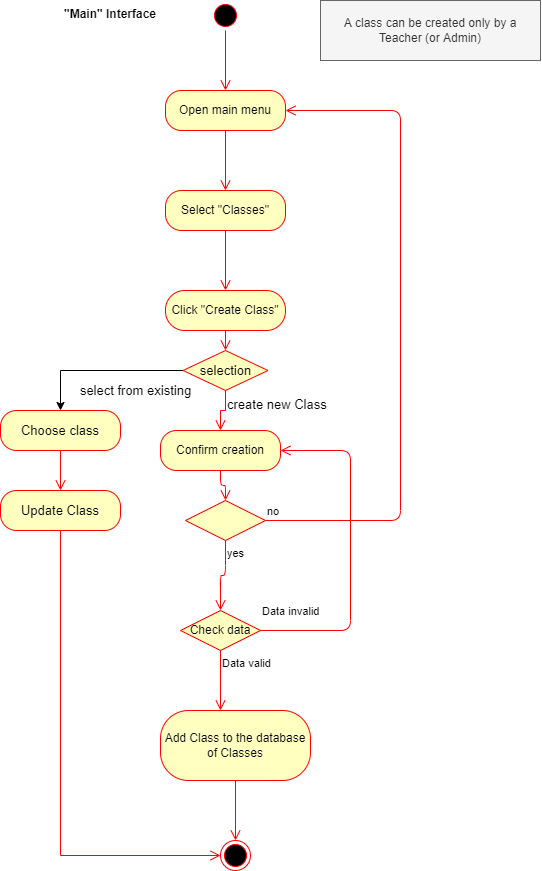

The diagram above was exported from draw.io. Its source (the exported page's mxGraphModel, read from the mxfile embedded in the PNG):
<mxGraphModel dx="798" dy="408" grid="1" gridSize="10" guides="1" tooltips="1" connect="1" arrows="1" fold="1" page="1" pageScale="1" pageWidth="850" pageHeight="1100" math="0" shadow="0">
  <root>
    <mxCell id="0" />
    <mxCell id="1" parent="0" />
    <mxCell id="786bgiCXbdpky6VyEAV8-29" value="no" style="edgeStyle=orthogonalEdgeStyle;html=1;align=left;verticalAlign=bottom;endArrow=open;endSize=8;strokeColor=#ff0000;entryX=1;entryY=0.5;entryDx=0;entryDy=0;" edge="1" parent="1" source="786bgiCXbdpky6VyEAV8-28">
      <mxGeometry x="-1" relative="1" as="geometry">
        <mxPoint x="384.9999999999998" y="480" as="targetPoint" />
        <Array as="points">
          <mxPoint x="500" y="840" />
          <mxPoint x="500" y="480" />
        </Array>
      </mxGeometry>
    </mxCell>
    <mxCell id="786bgiCXbdpky6VyEAV8-48" value="" style="ellipse;html=1;shape=startState;fillColor=#000000;strokeColor=#ff0000;" vertex="1" parent="1">
      <mxGeometry x="580" y="260" width="30" height="30" as="geometry" />
    </mxCell>
    <mxCell id="786bgiCXbdpky6VyEAV8-49" value="" style="edgeStyle=orthogonalEdgeStyle;html=1;verticalAlign=bottom;endArrow=open;endSize=8;strokeColor=#ff0000;" edge="1" parent="1" source="786bgiCXbdpky6VyEAV8-48">
      <mxGeometry relative="1" as="geometry">
        <mxPoint x="595" y="350" as="targetPoint" />
      </mxGeometry>
    </mxCell>
    <mxCell id="786bgiCXbdpky6VyEAV8-50" value="Open main menu" style="rounded=1;whiteSpace=wrap;html=1;arcSize=40;fontColor=#000000;fillColor=#ffffc0;strokeColor=#ff0000;" vertex="1" parent="1">
      <mxGeometry x="535" y="350" width="120" height="40" as="geometry" />
    </mxCell>
    <mxCell id="786bgiCXbdpky6VyEAV8-51" value="" style="edgeStyle=orthogonalEdgeStyle;html=1;verticalAlign=bottom;endArrow=open;endSize=8;strokeColor=#ff0000;" edge="1" parent="1" source="786bgiCXbdpky6VyEAV8-50">
      <mxGeometry relative="1" as="geometry">
        <mxPoint x="595" y="450" as="targetPoint" />
      </mxGeometry>
    </mxCell>
    <mxCell id="786bgiCXbdpky6VyEAV8-52" value="&quot;Main&quot; Interface" style="text;align=center;fontStyle=1;verticalAlign=middle;spacingLeft=3;spacingRight=3;strokeColor=none;rotatable=0;points=[[0,0.5],[1,0.5]];portConstraint=eastwest;" vertex="1" parent="1">
      <mxGeometry x="440" y="260" width="80" height="26" as="geometry" />
    </mxCell>
    <mxCell id="786bgiCXbdpky6VyEAV8-53" value="Select &quot;Classes&quot;" style="rounded=1;whiteSpace=wrap;html=1;arcSize=40;fontColor=#000000;fillColor=#ffffc0;strokeColor=#ff0000;" vertex="1" parent="1">
      <mxGeometry x="535" y="450" width="120" height="40" as="geometry" />
    </mxCell>
    <mxCell id="786bgiCXbdpky6VyEAV8-54" value="" style="edgeStyle=orthogonalEdgeStyle;html=1;verticalAlign=bottom;endArrow=open;endSize=8;strokeColor=#ff0000;" edge="1" parent="1" source="786bgiCXbdpky6VyEAV8-53">
      <mxGeometry relative="1" as="geometry">
        <mxPoint x="595" y="550" as="targetPoint" />
      </mxGeometry>
    </mxCell>
    <mxCell id="786bgiCXbdpky6VyEAV8-55" value="Click &quot;Create Class&quot;" style="rounded=1;whiteSpace=wrap;html=1;arcSize=48;fontColor=#000000;fillColor=#ffffc0;strokeColor=#ff0000;" vertex="1" parent="1">
      <mxGeometry x="535" y="550" width="120" height="40" as="geometry" />
    </mxCell>
    <mxCell id="786bgiCXbdpky6VyEAV8-56" value="" style="edgeStyle=orthogonalEdgeStyle;html=1;verticalAlign=bottom;endArrow=open;endSize=8;strokeColor=#ff0000;" edge="1" parent="1" source="786bgiCXbdpky6VyEAV8-55" target="786bgiCXbdpky6VyEAV8-70">
      <mxGeometry relative="1" as="geometry">
        <mxPoint x="595" y="620" as="targetPoint" />
      </mxGeometry>
    </mxCell>
    <mxCell id="786bgiCXbdpky6VyEAV8-57" value="Confirm creation" style="rounded=1;whiteSpace=wrap;html=1;arcSize=40;fontColor=#000000;fillColor=#ffffc0;strokeColor=#ff0000;" vertex="1" parent="1">
      <mxGeometry x="530" y="690" width="120" height="40" as="geometry" />
    </mxCell>
    <mxCell id="786bgiCXbdpky6VyEAV8-58" value="" style="edgeStyle=orthogonalEdgeStyle;html=1;verticalAlign=bottom;endArrow=open;endSize=8;strokeColor=#ff0000;entryX=0.5;entryY=0;entryDx=0;entryDy=0;" edge="1" parent="1" source="786bgiCXbdpky6VyEAV8-57" target="786bgiCXbdpky6VyEAV8-59">
      <mxGeometry relative="1" as="geometry">
        <mxPoint x="595" y="750" as="targetPoint" />
      </mxGeometry>
    </mxCell>
    <mxCell id="786bgiCXbdpky6VyEAV8-59" value="" style="rhombus;whiteSpace=wrap;html=1;fillColor=#ffffc0;strokeColor=#ff0000;" vertex="1" parent="1">
      <mxGeometry x="555" y="760" width="80" height="40" as="geometry" />
    </mxCell>
    <mxCell id="786bgiCXbdpky6VyEAV8-60" value="no" style="edgeStyle=orthogonalEdgeStyle;html=1;align=left;verticalAlign=bottom;endArrow=open;endSize=8;strokeColor=#ff0000;entryX=1;entryY=0.5;entryDx=0;entryDy=0;" edge="1" parent="1" source="786bgiCXbdpky6VyEAV8-59" target="786bgiCXbdpky6VyEAV8-50">
      <mxGeometry x="-1" relative="1" as="geometry">
        <mxPoint x="760" y="370" as="targetPoint" />
        <Array as="points">
          <mxPoint x="770" y="780" />
          <mxPoint x="770" y="370" />
        </Array>
      </mxGeometry>
    </mxCell>
    <mxCell id="786bgiCXbdpky6VyEAV8-61" value="yes" style="edgeStyle=orthogonalEdgeStyle;html=1;align=left;verticalAlign=top;endArrow=open;endSize=8;strokeColor=#ff0000;entryX=0.5;entryY=0;entryDx=0;entryDy=0;" edge="1" parent="1" source="786bgiCXbdpky6VyEAV8-59" target="786bgiCXbdpky6VyEAV8-62">
      <mxGeometry x="-1" relative="1" as="geometry">
        <mxPoint x="600" y="860" as="targetPoint" />
      </mxGeometry>
    </mxCell>
    <mxCell id="786bgiCXbdpky6VyEAV8-62" value="Check data" style="rhombus;whiteSpace=wrap;html=1;fillColor=#ffffc0;strokeColor=#ff0000;" vertex="1" parent="1">
      <mxGeometry x="550" y="870" width="80" height="40" as="geometry" />
    </mxCell>
    <mxCell id="786bgiCXbdpky6VyEAV8-63" value="Data invalid" style="edgeStyle=orthogonalEdgeStyle;html=1;align=left;verticalAlign=bottom;endArrow=open;endSize=8;strokeColor=#ff0000;exitX=1;exitY=0.5;exitDx=0;exitDy=0;entryX=1;entryY=0.5;entryDx=0;entryDy=0;" edge="1" parent="1" source="786bgiCXbdpky6VyEAV8-62" target="786bgiCXbdpky6VyEAV8-57">
      <mxGeometry x="-1" y="10" relative="1" as="geometry">
        <mxPoint x="710" y="660" as="targetPoint" />
        <mxPoint x="660" y="890" as="sourcePoint" />
        <Array as="points">
          <mxPoint x="720" y="890" />
          <mxPoint x="720" y="710" />
        </Array>
        <mxPoint as="offset" />
      </mxGeometry>
    </mxCell>
    <mxCell id="786bgiCXbdpky6VyEAV8-64" value="Data valid" style="edgeStyle=orthogonalEdgeStyle;html=1;align=left;verticalAlign=top;endArrow=open;endSize=8;strokeColor=#ff0000;" edge="1" parent="1">
      <mxGeometry x="-1" relative="1" as="geometry">
        <mxPoint x="590" y="970" as="targetPoint" />
        <mxPoint x="590" y="910" as="sourcePoint" />
      </mxGeometry>
    </mxCell>
    <mxCell id="786bgiCXbdpky6VyEAV8-65" value="Add Class to the database of Classes" style="rounded=1;whiteSpace=wrap;html=1;arcSize=40;fontColor=#000000;fillColor=#ffffc0;strokeColor=#ff0000;" vertex="1" parent="1">
      <mxGeometry x="530" y="970" width="150" height="70" as="geometry" />
    </mxCell>
    <mxCell id="786bgiCXbdpky6VyEAV8-66" value="" style="edgeStyle=orthogonalEdgeStyle;html=1;verticalAlign=bottom;endArrow=open;endSize=8;strokeColor=#ff0000;entryX=0.5;entryY=0;entryDx=0;entryDy=0;" edge="1" parent="1" source="786bgiCXbdpky6VyEAV8-65" target="786bgiCXbdpky6VyEAV8-67">
      <mxGeometry relative="1" as="geometry">
        <mxPoint x="590" y="1070" as="targetPoint" />
      </mxGeometry>
    </mxCell>
    <mxCell id="786bgiCXbdpky6VyEAV8-67" value="" style="ellipse;html=1;shape=endState;fillColor=#000000;strokeColor=#ff0000;" vertex="1" parent="1">
      <mxGeometry x="590" y="1100" width="30" height="30" as="geometry" />
    </mxCell>
    <mxCell id="786bgiCXbdpky6VyEAV8-68" value="A class can be created only by a Teacher (or Admin)" style="text;html=1;strokeColor=#666666;fillColor=#f5f5f5;align=center;verticalAlign=middle;whiteSpace=wrap;rounded=0;fontColor=#333333;" vertex="1" parent="1">
      <mxGeometry x="690" y="260" width="220" height="60" as="geometry" />
    </mxCell>
    <mxCell id="786bgiCXbdpky6VyEAV8-69" style="edgeStyle=orthogonalEdgeStyle;rounded=0;orthogonalLoop=1;jettySize=auto;html=1;fontSize=13;" edge="1" parent="1" source="786bgiCXbdpky6VyEAV8-70" target="786bgiCXbdpky6VyEAV8-73">
      <mxGeometry relative="1" as="geometry">
        <mxPoint x="430" y="690" as="targetPoint" />
      </mxGeometry>
    </mxCell>
    <mxCell id="786bgiCXbdpky6VyEAV8-70" value="selection" style="rhombus;whiteSpace=wrap;html=1;fillColor=#ffffc0;strokeColor=#ff0000;fontSize=13;" vertex="1" parent="1">
      <mxGeometry x="552.5" y="610" width="85" height="40" as="geometry" />
    </mxCell>
    <mxCell id="786bgiCXbdpky6VyEAV8-71" value="create new Class" style="edgeStyle=orthogonalEdgeStyle;html=1;align=left;verticalAlign=top;endArrow=open;endSize=8;strokeColor=#ff0000;rounded=0;fontSize=13;entryX=0.5;entryY=0;entryDx=0;entryDy=0;" edge="1" parent="1" source="786bgiCXbdpky6VyEAV8-70" target="786bgiCXbdpky6VyEAV8-57">
      <mxGeometry x="-1" relative="1" as="geometry">
        <mxPoint x="595" y="700" as="targetPoint" />
      </mxGeometry>
    </mxCell>
    <mxCell id="786bgiCXbdpky6VyEAV8-72" value="select from existing" style="text;html=1;align=center;verticalAlign=middle;resizable=0;points=[];autosize=1;strokeColor=none;fillColor=none;fontSize=13;" vertex="1" parent="1">
      <mxGeometry x="440" y="640" width="130" height="20" as="geometry" />
    </mxCell>
    <mxCell id="786bgiCXbdpky6VyEAV8-73" value="Choose class" style="rounded=1;whiteSpace=wrap;html=1;arcSize=40;fontColor=#000000;fillColor=#ffffc0;strokeColor=#ff0000;fontSize=13;" vertex="1" parent="1">
      <mxGeometry x="370" y="670" width="120" height="40" as="geometry" />
    </mxCell>
    <mxCell id="786bgiCXbdpky6VyEAV8-74" value="" style="edgeStyle=orthogonalEdgeStyle;html=1;verticalAlign=bottom;endArrow=open;endSize=8;strokeColor=#ff0000;rounded=0;fontSize=13;" edge="1" parent="1" source="786bgiCXbdpky6VyEAV8-73" target="786bgiCXbdpky6VyEAV8-75">
      <mxGeometry relative="1" as="geometry">
        <mxPoint x="430" y="770" as="targetPoint" />
      </mxGeometry>
    </mxCell>
    <mxCell id="786bgiCXbdpky6VyEAV8-75" value="Update Class" style="rounded=1;whiteSpace=wrap;html=1;arcSize=40;fontColor=#000000;fillColor=#ffffc0;strokeColor=#ff0000;fontSize=13;" vertex="1" parent="1">
      <mxGeometry x="370" y="750" width="120" height="40" as="geometry" />
    </mxCell>
    <mxCell id="786bgiCXbdpky6VyEAV8-76" value="" style="edgeStyle=orthogonalEdgeStyle;html=1;verticalAlign=bottom;endArrow=open;endSize=8;strokeColor=#ff0000;rounded=0;fontSize=13;entryX=0;entryY=0.5;entryDx=0;entryDy=0;" edge="1" parent="1" source="786bgiCXbdpky6VyEAV8-75" target="786bgiCXbdpky6VyEAV8-67">
      <mxGeometry relative="1" as="geometry">
        <mxPoint x="430" y="850" as="targetPoint" />
        <Array as="points">
          <mxPoint x="430" y="1115" />
        </Array>
      </mxGeometry>
    </mxCell>
  </root>
</mxGraphModel>